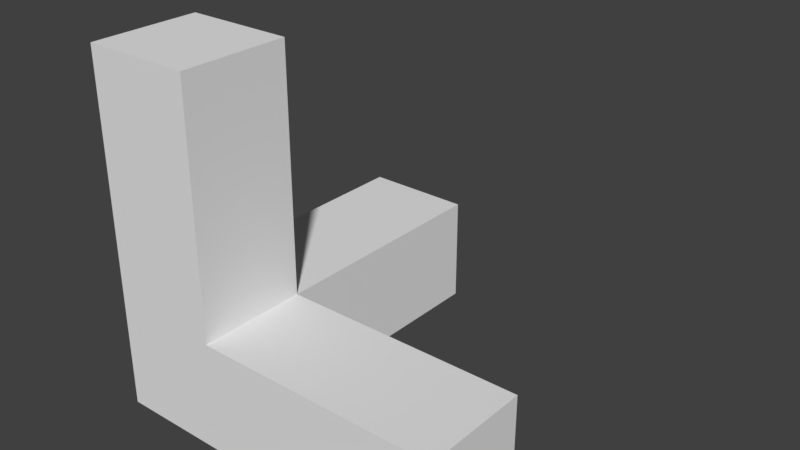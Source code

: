 # Source: axis.blend  (saved by Blender 2.79.0; exported with 4.5.12 LTS)
import bpy
from mathutils import Matrix  # noqa: F401  (used for matrix-valued properties, if any)

bpy.ops.wm.read_factory_settings(use_empty=True)
scene = bpy.context.scene
scene.name = 'Scene'

# ---- collections
col_collection_1 = bpy.data.collections.new('Collection 1'); scene.collection.children.link(col_collection_1)

# ---- world
world_world = bpy.data.worlds.new('World'); scene.world = world_world
world_world.color = (0.05088, 0.05088, 0.05088)
world_world.use_sun_shadow = False
world_world.sun_shadow_jitter_overblur = 0.0
world_world.cycles.sampling_method = 'MANUAL'

# ---- meshes
me_cube_002 = bpy.data.meshes.new('Cube.002')
me_cube_002.from_pydata([(-1.0, -1.0, -1.0), (-1.0, -1.0, 1.0), (-1.0, 1.0, -1.0), (-1.0, 1.0, 1.0), (1.0, -1.0, -1.0), (1.0, -1.0, 1.0), (1.0, 1.0, -1.0), (1.0, 1.0, 1.0), (-1.0, -1.0, 1.0), (-1.0, 1.0, 1.0), (1.0, 1.0, 1.0), (1.0, -1.0, 1.0), (-1.0, -1.0, 5.433), (-1.0, 1.0, 5.433), (1.0, 1.0, 5.433), (1.0, -1.0, 5.433), (-1.0, 5.433, 1.0), (-1.0, 5.433, -1.0), (1.0, 5.433, -1.0), (1.0, 5.433, 1.0), (5.433, 1.0, 1.0), (5.433, 1.0, -1.0), (5.433, -1.0, -1.0), (5.433, -1.0, 1.0)], [], [(0, 1, 3, 2), (7, 6, 18, 19), (7, 5, 23, 20), (4, 5, 1, 0), (2, 6, 4, 0), (5, 7, 10, 11), (8, 11, 15, 12), (3, 1, 8, 9), (1, 5, 11, 8), (7, 3, 9, 10), (14, 13, 12, 15), (10, 9, 13, 14), (11, 10, 14, 15), (9, 8, 12, 13), (17, 16, 19, 18), (6, 2, 17, 18), (3, 7, 19, 16), (2, 3, 16, 17), (21, 20, 23, 22), (6, 7, 20, 21), (5, 4, 22, 23), (4, 6, 21, 22)])
_uv = me_cube_002.uv_layers.new(name='UVMap')
_uv.uv.foreach_set('vector', [0.8391, 0.4837, 0.6783, 0.4837, 0.6783, 0.3333, 0.8391, 0.3333, 0.0, 0.4837, 0.1609, 0.4837, 0.1609, 0.8171, 8.629e-08, 0.8171, 1.0, 0.6667, 0.8391, 0.6667, 0.8391, 0.3333, 1.0, 0.3333, 0.5174, 0.3333, 0.6783, 0.3333, 0.6783, 0.4837, 0.5174, 0.4837, 0.3565, 0.4837, 0.3565, 0.3333, 0.5174, 0.3333, 0.5174, 0.4837, 0.0, 0.0, 0.0, 0.0, 0.0, 0.0, 0.0, 0.0, 0.6783, 0.8171, 0.5174, 0.8171, 0.5174, 0.4837, 0.6783, 0.4837, 0.0, 0.0, 0.0, 0.0, 0.0, 0.0, 0.0, 0.0, 0.0, 0.0, 0.0, 0.0, 0.0, 0.0, 0.0, 0.0, 0.0, 0.0, 0.0, 0.0, 0.0, 0.0, 0.0, 0.0, 0.4826, 0.8171, 0.4826, 0.9674, 0.3217, 0.9674, 0.3217, 0.8171, 1.0, 0.3333, 0.8391, 0.3333, 0.8391, 0.0, 1.0, 0.0, 0.6783, 0.4837, 0.8391, 0.4837, 0.8391, 0.8171, 0.6783, 0.8171, 0.3217, 0.8171, 0.1609, 0.8171, 0.1609, 0.4837, 0.3217, 0.4837, 0.1609, 0.9674, 0.1609, 0.8171, 0.3217, 0.8171, 0.3217, 0.9674, 0.3565, 0.3333, 0.3565, 0.4837, 0.0, 0.4837, 0.0, 0.3333, 0.8391, 0.6667, 1.0, 0.6667, 1.0, 1.0, 0.8391, 1.0, 0.8391, 0.3333, 0.6783, 0.3333, 0.6783, 0.0, 0.8391, 0.0, 0.1609, 0.9674, 1.438e-08, 0.9674, 0.0, 0.8171, 0.1609, 0.8171, 0.4826, 0.8171, 0.3217, 0.8171, 0.3217, 0.4837, 0.4826, 0.4837, 0.6783, 0.3333, 0.5174, 0.3333, 0.5174, 0.0, 0.6783, 0.0, 0.5174, 0.3333, 0.3565, 0.3333, 0.3565, 0.0, 0.5174, 0.0])
me_cube_002.use_remesh_preserve_volume = False
me_cube_002.use_remesh_preserve_attributes = False
me_cube_002.use_mirror_vertex_groups = False
me_cube_002.update()

# ---- objects
ob_cube = bpy.data.objects.new('Cube', me_cube_002)

# ---- transforms, parenting, visibility, modifiers, constraints
ob_cube.location = (0.0, 0.0, 0.0)
ob_cube.scale = (0.1092, 0.1092, 0.1092)
ob_cube.lineart.crease_threshold = 0.0

# ---- collection membership
col_collection_1.objects.link(ob_cube)

# ---- scene / render settings (as saved in the file)
scene.frame_start = 1; scene.frame_end = 250; scene.frame_set(1)
scene.render.engine = 'BLENDER_EEVEE_NEXT'
scene.render.resolution_percentage = 50
scene.render.dither_intensity = 0.0
scene.cycles.use_denoising = False
scene.cycles.samples = 128
scene.cycles.sampling_pattern = 'TABULATED_SOBOL'
scene.cycles.use_adaptive_sampling = False
scene.cycles.use_light_tree = False
scene.cycles.blur_glossy = 0.0
scene.cycles.sample_clamp_indirect = 0.0
scene.view_settings.view_transform = 'Standard'
bpy.context.view_layer.update()

# ---- added for rendering (the .blend has no active camera and no usable light): camera, sun
cam_auto = bpy.data.cameras.new('AutoCamera')
cam_auto.lens = 50.0
cam_auto.sensor_width = 36.0
cam_auto.clip_end = 1000.0
ob_auto_camera = bpy.data.objects.new('AutoCamera', cam_auto)
scene.collection.objects.link(ob_auto_camera)
ob_auto_camera.location = (1.36814, -1.10915, 1.14293)
ob_auto_camera.rotation_euler = (1.09748, -7.21219e-08, 0.694738)
scene.camera = ob_auto_camera
light_auto_sun = bpy.data.lights.new('AutoSun', 'SUN')
light_auto_sun.energy = 3.0
light_auto_sun.angle = 0.0523599
ob_auto_sun = bpy.data.objects.new('AutoSun', light_auto_sun)
scene.collection.objects.link(ob_auto_sun)
ob_auto_sun.rotation_euler = (0.872665, 0.174533, 0.523599)
bpy.context.view_layer.update()
